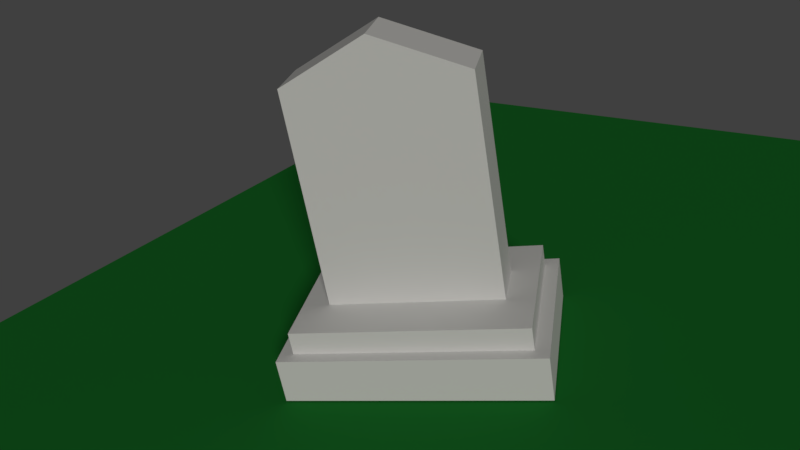 # Source: Sepultura.blend  (saved by Blender 2.79.0; exported with 4.5.12 LTS)
import bpy
from mathutils import Matrix  # noqa: F401  (used for matrix-valued properties, if any)

bpy.ops.wm.read_factory_settings(use_empty=True)
scene = bpy.context.scene
scene.name = 'Scene'

# ---- collections
col_collection_1 = bpy.data.collections.new('Collection 1'); scene.collection.children.link(col_collection_1)

# ---- materials (node trees are filled in below, after node groups)
mat_materiais = bpy.data.materials.new('Materiais')
mat_materiais.alpha_threshold = 0.0
mat_materiais.use_transparent_shadow = False
mat_materiais.diffuse_color = (0.0152, 0.2079, 0.03119, 1.0)
mat_materiais.roughness = 0.5
mat_materiais.specular_intensity = 0.2167
mat_material = bpy.data.materials.new('Material')
mat_material.alpha_threshold = 0.0
mat_material.use_transparent_shadow = False
mat_material.roughness = 0.5
mat_material.line_color = (0.0, 0.0, 0.0, 1.0)
mat_textura = bpy.data.materials.new('Textura')
mat_textura.alpha_threshold = 0.0
mat_textura.use_transparent_shadow = False
mat_textura.roughness = 0.5

# ---- material node trees

# ---- world
world_world = bpy.data.worlds.new('World'); scene.world = world_world
world_world.color = (0.05088, 0.05088, 0.05088)
world_world.use_sun_shadow = False
world_world.sun_shadow_jitter_overblur = 0.0
world_world.cycles.sampling_method = 'MANUAL'

# ---- cameras
cam_camera = bpy.data.cameras.new('Camera')
cam_camera.clip_end = 100.0
cam_camera.lens = 35.0
cam_camera.sensor_width = 32.0
cam_camera.sensor_height = 18.0
cam_camera.ortho_scale = 7.314
cam_camera.dof.focus_distance = 0.0
cam_camera.dof.aperture_fstop = 128.0

# ---- lights
light_lamp = bpy.data.lights.new('Lamp', 'SUN')
light_lamp.color = (1.0, 0.9787, 0.9163)
light_lamp.transmission_factor = 0.0
light_lamp.cutoff_distance = 30.0
light_lamp.angle = 0.1993
light_lamp.energy = 1.37
light_lamp.shadow_buffer_clip_start = 1.001
light_lamp.shadow_soft_size = 0.1
light_lamp.shadow_cascade_max_distance = 1000.0

# ---- meshes
me_plano = bpy.data.meshes.new('Plano')
me_plano.from_pydata([(-1.0, -1.0, 0.0), (1.0, -1.0, 0.0), (-1.0, 1.0, 0.0), (1.0, 1.0, 0.0)], [], [(0, 1, 3, 2)])
me_plano.materials.append(mat_materiais)
me_plano.use_remesh_preserve_volume = False
me_plano.use_remesh_preserve_attributes = False
me_plano.use_mirror_vertex_groups = False
me_plano.update()
me_cube = bpy.data.meshes.new('Cube')
me_cube.from_pydata([(1.743, 1.168, -0.3135), (1.743, -1.168, -0.3135), (-1.743, -1.168, -0.3135), (-1.743, 1.168, -0.3135), (1.743, 1.168, 0.3135), (1.743, -1.168, 0.3135), (-1.743, -1.168, 0.3135), (-1.743, 1.168, 0.3135), (1.554, 1.001, 0.3135), (1.554, -1.001, 0.3135), (-1.554, 1.001, 0.3135), (-1.554, -1.001, 0.3135), (1.554, 1.001, 0.6332), (1.554, -1.001, 0.6332), (-1.554, 1.001, 0.6332), (-1.554, -1.001, 0.6332), (1.177, 0.3505, 0.6332), (1.177, -0.3505, 0.6332), (-1.177, 0.3505, 0.6332), (-1.177, -0.3505, 0.6332), (1.177, 0.3505, 3.655), (1.177, -0.3505, 3.655), (-1.177, 0.3505, 3.655), (-1.177, -0.3505, 3.655), (3.576e-07, 0.3505, 4.19), (-5.96e-07, -0.3505, 4.19)], [], [(0, 1, 2, 3), (7, 6, 11, 10), (0, 4, 5, 1), (1, 5, 6, 2), (2, 6, 7, 3), (4, 0, 3, 7), (10, 11, 15, 14), (4, 7, 10, 8), (6, 5, 9, 11), (5, 4, 8, 9), (15, 13, 17, 19), (8, 10, 14, 12), (11, 9, 13, 15), (9, 8, 12, 13), (18, 19, 23, 22), (13, 12, 16, 17), (14, 15, 19, 18), (12, 14, 18, 16), (16, 18, 22, 24, 20), (19, 17, 21, 25, 23), (17, 16, 20, 21), (24, 22, 23, 25), (20, 24, 25, 21)])
me_cube.polygons.foreach_set('material_index', [1, 1, 1, 1, 1, 1, 1, 1, 1, 1, 1, 1, 1, 1, 1, 1, 1, 1, 1, 1, 1, 1, 1])
_uv = me_cube.uv_layers.new(name='UVMap')
_uv.uv.foreach_set('vector', [0.5615, 0.8901, 0.2807, 0.8901, 0.2807, 0.4495, 0.5615, 0.4495, 0.2807, 0.8901, 1.432e-07, 0.8901, 0.0201, 0.8662, 0.2606, 0.8662, 0.9602, 0.2953, 0.8849, 0.2953, 0.8849, 0.0, 0.9602, 6.027e-08, 0.7164, 0.4406, 0.641, 0.4406, 0.641, 0.0, 0.7164, 4.52e-08, 0.9616, 0.7448, 0.8862, 0.7448, 0.8862, 0.4495, 0.9616, 0.4495, 0.5657, 0.0, 0.641, 9.04e-08, 0.641, 0.4406, 0.5657, 0.4406, 0.8404, 0.747, 0.8404, 1.0, 0.802, 1.0, 0.802, 0.747, 0.2807, 0.4495, 0.2807, 0.8901, 0.2606, 0.8662, 0.2606, 0.4734, 1.432e-07, 0.8901, 0.0, 0.4495, 0.0201, 0.4734, 0.0201, 0.8662, 0.0, 0.4495, 0.2807, 0.4495, 0.2606, 0.4734, 0.0201, 0.4734, 0.5615, 0.8423, 0.5615, 0.4495, 0.6396, 0.4972, 0.6396, 0.7947, 0.9602, 0.3929, 0.9602, 0.0, 0.9986, 0.0, 0.9986, 0.3929, 0.9616, 0.8423, 0.9616, 0.4495, 1.0, 0.4495, 1.0, 0.8423, 0.9247, 0.7448, 0.9247, 0.9978, 0.8862, 0.9978, 0.8862, 0.7448, 0.8006, 0.0, 0.8849, 1.507e-08, 0.8849, 0.3819, 0.8006, 0.3819, 0.5615, 0.4495, 0.802, 0.4495, 0.7239, 0.4972, 0.6396, 0.4972, 0.802, 0.8423, 0.5615, 0.8423, 0.6396, 0.7947, 0.7239, 0.7947, 0.802, 0.4495, 0.802, 0.8423, 0.7239, 0.7947, 0.7239, 0.4972, 0.2828, 0.4495, 4.297e-08, 0.4495, 0.0, 0.06761, 0.1414, 0.0, 0.2828, 0.06761, 0.2828, 7.533e-09, 0.5657, 0.0, 0.5657, 0.3819, 0.4243, 0.4495, 0.2828, 0.3819, 0.7164, 0.0, 0.8006, 1.507e-08, 0.8006, 0.3819, 0.7164, 0.3819, 0.8862, 0.5982, 0.8862, 0.747, 0.802, 0.747, 0.802, 0.5982, 0.8862, 0.4495, 0.8862, 0.5982, 0.802, 0.5982, 0.802, 0.4495])
me_cube.materials.append(mat_material)
me_cube.materials.append(mat_textura)
me_cube.use_remesh_preserve_volume = False
me_cube.use_remesh_preserve_attributes = False
me_cube.use_mirror_vertex_groups = False
me_cube.update()

# ---- objects
ob_plano = bpy.data.objects.new('Plano', me_plano)
ob_sepultura = bpy.data.objects.new('Sepultura', me_cube)
ob_lamp = bpy.data.objects.new('Lamp', light_lamp)
ob_camera = bpy.data.objects.new('Camera', cam_camera)

# ---- transforms, parenting, visibility, modifiers, constraints
ob_plano.location = (-0.193, 1.284, -0.3348)
ob_plano.scale = (6.922, 6.922, 6.922)
ob_plano.lineart.crease_threshold = 0.0
ob_sepultura.location = (0.0, 0.0, 0.0)
ob_sepultura.rotation_euler = (0.0, -0.0, 0.5221)
ob_sepultura.lock_rotations_4d = False
ob_sepultura.empty_display_type = 'ARROWS'
ob_sepultura.lineart.crease_threshold = 0.0
ob_lamp.location = (5.042, -5.566, 5.904)
ob_lamp.rotation_euler = (1.084, 0.3912, 0.7205)
ob_lamp.lock_rotations_4d = False
ob_lamp.empty_display_type = 'ARROWS'
ob_lamp.color = (0.0, 0.0, 0.0, 0.0)
ob_lamp.lineart.crease_threshold = 0.0
ob_camera.location = (7.217, -6.953, 6.589)
ob_camera.rotation_euler = (1.102, 0.1684, 0.7303)
ob_camera.lock_rotations_4d = False
ob_camera.empty_display_type = 'ARROWS'
ob_camera.color = (0.0, 0.0, 0.0, 0.0)
ob_camera.display_type = 'WIRE'
ob_camera.lineart.crease_threshold = 0.0

# ---- collection membership
col_collection_1.objects.link(ob_plano)
col_collection_1.objects.link(ob_sepultura)
col_collection_1.objects.link(ob_lamp)
col_collection_1.objects.link(ob_camera)

# ---- scene / render settings (as saved in the file)
scene.camera = ob_camera
scene.frame_start = 1; scene.frame_end = 250; scene.frame_set(240)
scene.render.engine = 'BLENDER_EEVEE_NEXT'
scene.render.resolution_percentage = 50
scene.render.dither_intensity = 0.0
scene.cycles.use_denoising = False
scene.cycles.samples = 128
scene.cycles.sampling_pattern = 'TABULATED_SOBOL'
scene.cycles.use_adaptive_sampling = False
scene.cycles.use_light_tree = False
scene.cycles.blur_glossy = 0.0
scene.cycles.sample_clamp_indirect = 0.0
scene.view_settings.view_transform = 'Standard'
bpy.context.view_layer.update()
